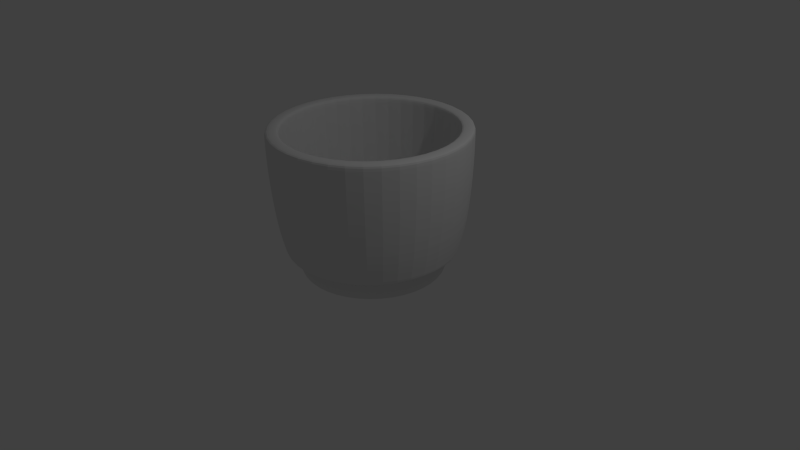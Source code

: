 # Source: coffee_cup_03.blend  (saved by Blender 2.76.0; exported with 4.5.12 LTS)
import bpy
from mathutils import Matrix  # noqa: F401  (used for matrix-valued properties, if any)

bpy.ops.wm.read_factory_settings(use_empty=True)
scene = bpy.context.scene
scene.name = 'Scene'

# ---- collections
col_collection_1 = bpy.data.collections.new('Collection 1'); scene.collection.children.link(col_collection_1)

# ---- world
world_world = bpy.data.worlds.new('World'); scene.world = world_world
world_world.color = (0.05088, 0.05088, 0.05088)
world_world.use_sun_shadow = False
world_world.sun_shadow_jitter_overblur = 0.0
world_world.cycles.sampling_method = 'MANUAL'
world_world.cycles.sample_map_resolution = 256

# ---- cameras
cam_camera = bpy.data.cameras.new('Camera')
cam_camera.clip_end = 100.0
cam_camera.lens = 35.0
cam_camera.sensor_width = 32.0
cam_camera.sensor_height = 18.0
cam_camera.ortho_scale = 7.314
cam_camera.dof.focus_distance = 0.0
cam_camera.dof.aperture_fstop = 128.0

# ---- lights
light_lamp = bpy.data.lights.new('Lamp', 'POINT')
light_lamp.transmission_factor = 0.0
light_lamp.cutoff_distance = 30.0
light_lamp.energy = 100.0
light_lamp.shadow_buffer_clip_start = 1.001
light_lamp.shadow_soft_size = 0.1
light_lamp.shadow_maximum_resolution = 0.006
light_lamp.use_absolute_resolution = True
light_lamp.cycles.use_multiple_importance_sampling = False

# ---- meshes
me_circle = bpy.data.meshes.new('Circle')
me_circle.from_pydata([(-3.263e-09, 1.305e-09, 0.0), (-3.263e-09, 0.8796, 0.0), (-0.517, 0.7116, 0.0), (-0.8365, 0.2718, 0.0), (-0.8365, -0.2718, 0.0), (-0.517, -0.7116, 0.0), (7.363e-08, -0.8796, 0.0), (0.517, -0.7116, 0.0), (0.8365, -0.2718, 0.0), (0.8365, 0.2718, 0.0), (0.517, 0.7116, 0.0), (6.927e-09, 1.35, 1.915), (-0.7935, 1.092, 1.915), (-1.284, 0.4172, 1.915), (-1.284, -0.4172, 1.915), (-0.7935, -1.092, 1.915), (1.249e-07, -1.35, 1.915), (0.7935, -1.092, 1.915), (1.284, -0.4172, 1.915), (1.284, 0.4172, 1.915), (0.7935, 1.092, 1.915), (1.277, 0.4149, 1.355), (1.212, 0.3939, 0.7134), (1.212, -0.3939, 0.7134), (1.277, -0.4149, 1.355), (-1.277, -0.4149, 1.355), (-1.212, -0.3939, 0.7134), (-1.212, 0.3939, 0.7134), (-1.277, 0.4149, 1.355), (4.447e-09, 1.343, 1.355), (3.513e-09, 1.275, 0.7134), (0.7492, 1.031, 0.7134), (0.7892, 1.086, 1.355), (1.218e-07, -1.343, 1.355), (1.149e-07, -1.275, 0.7134), (-0.7492, -1.031, 0.7134), (-0.7892, -1.086, 1.355), (0.7492, -1.031, 0.7134), (0.7892, -1.086, 1.355), (-0.7492, 1.031, 0.7134), (-0.7892, 1.086, 1.355), (1.117, 0.3629, 0.33), (-1.117, -0.3629, 0.33), (2.304e-09, 1.174, 0.33), (1.05e-07, -1.174, 0.33), (1.117, -0.3629, 0.33), (-1.117, 0.3629, 0.33), (0.6903, 0.95, 0.33), (-0.6903, -0.95, 0.33), (0.6903, -0.95, 0.33), (-0.6903, 0.95, 0.33), (0.9569, 0.3109, 0.2715), (-0.9569, -0.3109, 0.2715), (2.355e-10, 1.006, 0.2715), (8.82e-08, -1.006, 0.2715), (0.9569, -0.3109, 0.2715), (-0.9569, 0.3109, 0.2715), (0.5914, 0.814, 0.2715), (-0.5914, -0.814, 0.2715), (0.5914, -0.814, 0.2715), (-0.5914, 0.814, 0.2715), (1.122, -0.3645, 0.369), (-1.122, 0.3645, 0.369), (0.6933, 0.9543, 0.369), (-0.6933, -0.9543, 0.369), (0.6933, -0.9543, 0.369), (-0.6933, 0.9543, 0.369), (1.122, 0.3645, 0.369), (-1.122, -0.3645, 0.369), (2.39e-09, 1.18, 0.369), (1.055e-07, -1.18, 0.369), (0.9565, 0.3108, 0.2518), (-0.9565, -0.3108, 0.2518), (2.184e-10, 1.006, 0.2518), (8.814e-08, -1.006, 0.2518), (0.9565, -0.3108, 0.2518), (-0.9565, 0.3108, 0.2518), (0.5911, 0.8136, 0.2518), (-0.5911, -0.8136, 0.2518), (0.5911, -0.8136, 0.2518), (-0.5911, 0.8136, 0.2518), (0.9516, 0.3092, 0.02629), (-0.9516, -0.3092, 0.02629), (2.28e-11, 1.001, 0.02629), (8.75e-08, -1.001, 0.02629), (0.9516, -0.3092, 0.02629), (-0.9516, 0.3092, 0.02629), (0.5881, 0.8095, 0.02629), (-0.5881, -0.8095, 0.02629), (0.5881, -0.8095, 0.02629), (-0.5881, 0.8095, 0.02629), (1.283, -0.4169, 1.859), (-1.283, 0.4169, 1.859), (0.7931, 1.092, 1.859), (-0.7931, -1.092, 1.859), (0.7931, -1.092, 1.859), (-0.7931, 1.092, 1.859), (1.283, 0.4169, 1.859), (-1.283, -0.4169, 1.859), (6.676e-09, 1.349, 1.859), (1.246e-07, -1.349, 1.859)], [], [(0, 1, 2), (0, 2, 3), (0, 3, 4), (0, 4, 5), (0, 5, 6), (0, 6, 7), (0, 7, 8), (0, 8, 9), (0, 9, 10), (0, 10, 1), (97, 91, 18, 19), (98, 92, 13, 14), (99, 93, 20, 11), (100, 94, 15, 16), (91, 95, 17, 18), (92, 96, 12, 13), (96, 99, 11, 12), (93, 97, 19, 20), (94, 98, 14, 15), (95, 100, 16, 17), (65, 70, 34, 37), (37, 34, 33, 38), (64, 68, 26, 35), (35, 26, 25, 36), (63, 67, 22, 31), (31, 22, 21, 32), (66, 69, 30, 39), (39, 30, 29, 40), (62, 66, 39, 27), (27, 39, 40, 28), (61, 65, 37, 23), (23, 37, 38, 24), (70, 64, 35, 34), (34, 35, 36, 33), (69, 63, 31, 30), (30, 31, 32, 29), (68, 62, 27, 26), (26, 27, 28, 25), (67, 61, 23, 22), (22, 23, 24, 21), (51, 55, 45, 41), (52, 56, 46, 42), (53, 57, 47, 43), (54, 58, 48, 44), (55, 59, 49, 45), (56, 60, 50, 46), (60, 53, 43, 50), (57, 51, 41, 47), (58, 52, 42, 48), (59, 54, 44, 49), (79, 74, 54, 59), (78, 72, 52, 58), (77, 71, 51, 57), (80, 73, 53, 60), (76, 80, 60, 56), (75, 79, 59, 55), (74, 78, 58, 54), (73, 77, 57, 53), (72, 76, 56, 52), (71, 75, 55, 51), (41, 45, 61, 67), (42, 46, 62, 68), (43, 47, 63, 69), (44, 48, 64, 70), (45, 49, 65, 61), (46, 50, 66, 62), (50, 43, 69, 66), (47, 41, 67, 63), (48, 42, 68, 64), (49, 44, 70, 65), (81, 85, 75, 71), (82, 86, 76, 72), (83, 87, 77, 73), (84, 88, 78, 74), (85, 89, 79, 75), (86, 90, 80, 76), (90, 83, 73, 80), (87, 81, 71, 77), (88, 82, 72, 78), (89, 84, 74, 79), (7, 6, 84, 89), (5, 4, 82, 88), (10, 9, 81, 87), (2, 1, 83, 90), (3, 2, 90, 86), (8, 7, 89, 85), (6, 5, 88, 84), (1, 10, 87, 83), (4, 3, 86, 82), (9, 8, 85, 81), (38, 33, 100, 95), (36, 25, 98, 94), (32, 21, 97, 93), (40, 29, 99, 96), (28, 40, 96, 92), (24, 38, 95, 91), (33, 36, 94, 100), (29, 32, 93, 99), (25, 28, 92, 98), (21, 24, 91, 97)])
me_circle.use_remesh_preserve_volume = False
me_circle.use_remesh_preserve_attributes = False
me_circle.use_mirror_vertex_groups = False
me_circle.update()

# ---- objects
ob_circle = bpy.data.objects.new('Circle', me_circle)
ob_lamp = bpy.data.objects.new('Lamp', light_lamp)
ob_camera = bpy.data.objects.new('Camera', cam_camera)

# ---- transforms, parenting, visibility, modifiers, constraints
ob_circle.location = (0.0, 0.0, -0.1626)
ob_circle.lineart.crease_threshold = 0.0
_m = ob_circle.modifiers.new('Solidify', 'SOLIDIFY')
_m.thickness = -0.182
_m.nonmanifold_thickness_mode = 'FIXED'
_m.nonmanifold_merge_threshold = 0.0003
_m = ob_circle.modifiers.new('Subsurf', 'SUBSURF')
_m.uv_smooth = 'PRESERVE_CORNERS'
_m.quality = 2
_m.levels = 2
_m.show_only_control_edges = False
ob_lamp.location = (4.076, 1.005, 5.904)
ob_lamp.rotation_euler = (0.6503, 0.05522, 1.866)
ob_lamp.lock_rotations_4d = False
ob_lamp.empty_display_type = 'ARROWS'
ob_lamp.color = (0.0, 0.0, 0.0, 0.0)
ob_lamp.lineart.crease_threshold = 0.0
ob_camera.location = (7.481, -6.508, 5.344)
ob_camera.rotation_euler = (1.109, 0.01082, 0.8149)
ob_camera.lock_rotations_4d = False
ob_camera.empty_display_type = 'ARROWS'
ob_camera.color = (0.0, 0.0, 0.0, 0.0)
ob_camera.display_type = 'WIRE'
ob_camera.lineart.crease_threshold = 0.0

# ---- collection membership
col_collection_1.objects.link(ob_circle)
col_collection_1.objects.link(ob_lamp)
col_collection_1.objects.link(ob_camera)

# ---- scene / render settings (as saved in the file)
scene.camera = ob_camera
scene.frame_start = 1; scene.frame_end = 250; scene.frame_set(1)
scene.render.engine = 'BLENDER_EEVEE_NEXT'
scene.render.resolution_percentage = 50
scene.render.dither_intensity = 0.0
scene.cycles.use_denoising = False
scene.cycles.samples = 10
scene.cycles.sampling_pattern = 'TABULATED_SOBOL'
scene.cycles.light_sampling_threshold = 0.0
scene.cycles.use_adaptive_sampling = False
scene.cycles.use_light_tree = False
scene.cycles.blur_glossy = 0.0
scene.cycles.pixel_filter_type = 'GAUSSIAN'
scene.cycles.sample_clamp_indirect = 0.0
scene.view_settings.view_transform = 'Standard'
bpy.context.view_layer.update()
